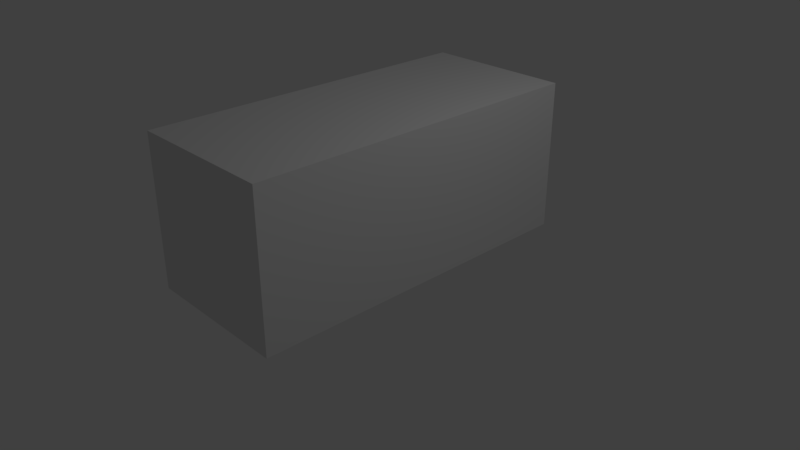 # Source: MBG06.blend  (saved by Blender 2.78.0; exported with 4.5.12 LTS)
import bpy
from mathutils import Matrix  # noqa: F401  (used for matrix-valued properties, if any)

bpy.ops.wm.read_factory_settings(use_empty=True)
scene = bpy.context.scene
scene.name = 'Scene'

# ---- collections
col_collection_1 = bpy.data.collections.new('Collection 1'); scene.collection.children.link(col_collection_1)

# ---- materials (node trees are filled in below, after node groups)
mat_material = bpy.data.materials.new('Material')
mat_material.alpha_threshold = 0.0
mat_material.use_transparent_shadow = False
mat_material.roughness = 0.5
mat_material.line_color = (0.0, 0.0, 0.0, 1.0)

# ---- material node trees

# ---- world
world_world = bpy.data.worlds.new('World'); scene.world = world_world
world_world.color = (0.05088, 0.05088, 0.05088)
world_world.use_sun_shadow = False
world_world.sun_shadow_jitter_overblur = 0.0
world_world.cycles.sampling_method = 'MANUAL'

# ---- cameras
cam_camera = bpy.data.cameras.new('Camera')
cam_camera.clip_end = 100.0
cam_camera.lens = 35.0
cam_camera.sensor_width = 32.0
cam_camera.sensor_height = 18.0
cam_camera.ortho_scale = 7.314
cam_camera.dof.focus_distance = 0.0
cam_camera.dof.aperture_fstop = 128.0

# ---- lights
light_lamp = bpy.data.lights.new('Lamp', 'POINT')
light_lamp.transmission_factor = 0.0
light_lamp.cutoff_distance = 30.0
light_lamp.energy = 100.0
light_lamp.shadow_buffer_clip_start = 1.001
light_lamp.shadow_soft_size = 0.1
light_lamp.shadow_maximum_resolution = 0.006
light_lamp.use_absolute_resolution = True

# ---- meshes
me_cube_001 = bpy.data.meshes.new('Cube.001')
me_cube_001.from_pydata([(-0.7354, -1.0, -1.0), (-0.7354, 1.0, -1.0), (0.7354, -1.0, -1.0), (0.7354, 1.0, -1.0), (-0.5158, -0.9721, -0.0376), (-0.5158, 0.9721, -0.0376), (0.5158, 0.9721, -0.0376), (0.5158, -0.9721, -0.0376), (-0.7354, 0.9861, -0.5508), (0.7354, 0.9861, -0.5508), (0.7354, -0.9861, -0.5508), (-0.7354, -0.9861, -0.5508), (-0.3567, 0.575, 0.3652), (-0.3567, -0.9224, 0.3652), (-0.4092, -0.9721, -0.0376), (0.3567, 0.575, 0.3652), (0.3567, -0.9224, 0.3652), (-0.4092, 0.9721, -0.0376), (0.4092, -0.9721, -0.0376), (0.4092, 0.9721, -0.0376), (-0.4092, 0.9777, -0.1119), (-0.4184, 0.982, -0.4209), (-0.4184, -0.982, -0.4209), (-0.4092, -0.9777, -0.1119), (0.4184, 0.982, -0.4209), (0.4092, 0.9777, -0.1119), (0.4092, -0.9777, -0.1119), (0.4184, -0.982, -0.4209), (-0.3737, -0.9119, 0.4188), (-0.4465, -0.9171, 0.379), (-0.4465, 0.5327, 0.379), (-0.3737, 0.4907, 0.4188), (0.4465, -0.9171, 0.379), (0.3737, -0.9119, 0.4188), (0.3737, 0.4907, 0.4188), (0.4465, 0.5327, 0.379)], [], [(34, 31, 28, 33), (6, 35, 32, 7), (4, 29, 30, 5), (1, 3, 2, 0), (5, 30, 31, 34, 35, 6, 19, 15, 12, 17), (25, 26, 18, 16, 15, 19), (9, 6, 7, 10), (23, 20, 17, 12, 13, 14), (11, 4, 5, 8), (0, 11, 8, 1), (1, 8, 9, 3), (3, 9, 10, 2), (2, 10, 11, 0), (21, 22, 27, 24), (10, 7, 18, 26, 27, 22, 23, 14, 4, 11), (15, 16, 13, 12), (26, 25, 24, 27), (20, 23, 22, 21), (8, 5, 17, 20, 21, 24, 25, 19, 6, 9), (28, 31, 30, 29), (34, 33, 32, 35), (7, 32, 33, 28, 29, 4, 14, 13, 16, 18)])
me_cube_001.use_remesh_preserve_volume = False
me_cube_001.use_remesh_preserve_attributes = False
me_cube_001.use_mirror_vertex_groups = False
me_cube_001.update()
me_cube = bpy.data.meshes.new('Cube')
me_cube.from_pydata([(1.0, 1.0, -1.0), (1.0, -1.0, -1.0), (-1.0, -1.0, -1.0), (-1.0, 1.0, -1.0), (1.0, 1.0, 1.0), (1.0, -1.0, 1.0), (-1.0, -1.0, 1.0), (-1.0, 1.0, 1.0)], [], [(0, 1, 2, 3), (4, 7, 6, 5), (0, 4, 5, 1), (1, 5, 6, 2), (2, 6, 7, 3), (4, 0, 3, 7)])
me_cube.materials.append(mat_material)
me_cube.use_remesh_preserve_volume = False
me_cube.use_remesh_preserve_attributes = False
me_cube.use_mirror_vertex_groups = False
me_cube.update()

# ---- objects
ob_cube_001 = bpy.data.objects.new('Cube.001', me_cube_001)
ob_empty = bpy.data.objects.new('Empty', None)
ob_cube = bpy.data.objects.new('Cube', me_cube)
ob_lamp = bpy.data.objects.new('Lamp', light_lamp)
ob_camera = bpy.data.objects.new('Camera', cam_camera)

# ---- transforms, parenting, visibility, modifiers, constraints
ob_cube_001.location = (0.0, 0.0, 1.0)
ob_cube_001.rotation_euler = (0.0, -0.0, 3.142)
ob_cube_001.scale = (0.6488, 1.0, 1.0)
ob_cube_001.lineart.crease_threshold = 0.0
ob_empty.location = (0.0, 0.0, 1.0)
ob_empty.rotation_euler = (-1.571, -0.0, 3.142)
ob_empty.scale = (5.624, 5.624, 5.624)
ob_empty.empty_display_type = 'SINGLE_ARROW'
ob_empty.empty_image_offset = (0.0, 0.0)
ob_empty.lineart.crease_threshold = 0.0
ob_cube.location = (0.0, 0.0, 1.0)
ob_cube.scale = (1.0, 2.32, 1.0)
ob_cube.lock_rotations_4d = False
ob_cube.empty_display_type = 'ARROWS'
ob_cube.hide_viewport = True
ob_cube.lineart.crease_threshold = 0.0
ob_lamp.location = (4.076, 1.005, 5.904)
ob_lamp.rotation_euler = (0.6503, 0.05522, 1.866)
ob_lamp.lock_rotations_4d = False
ob_lamp.empty_display_type = 'ARROWS'
ob_lamp.color = (0.0, 0.0, 0.0, 0.0)
ob_lamp.lineart.crease_threshold = 0.0
ob_camera.location = (7.481, -6.508, 5.344)
ob_camera.rotation_euler = (1.109, 0.0, 0.8149)
ob_camera.lock_rotations_4d = False
ob_camera.empty_display_type = 'ARROWS'
ob_camera.color = (0.0, 0.0, 0.0, 0.0)
ob_camera.display_type = 'WIRE'
ob_camera.lineart.crease_threshold = 0.0

# ---- collection membership
col_collection_1.objects.link(ob_cube_001)
col_collection_1.objects.link(ob_empty)
col_collection_1.objects.link(ob_cube)
col_collection_1.objects.link(ob_lamp)
col_collection_1.objects.link(ob_camera)

# ---- scene / render settings (as saved in the file)
scene.camera = ob_camera
scene.frame_start = 1; scene.frame_end = 250; scene.frame_set(1)
scene.render.engine = 'BLENDER_EEVEE_NEXT'
scene.render.resolution_percentage = 50
scene.render.dither_intensity = 0.0
scene.cycles.use_denoising = False
scene.cycles.samples = 128
scene.cycles.sampling_pattern = 'TABULATED_SOBOL'
scene.cycles.light_sampling_threshold = 0.0
scene.cycles.use_adaptive_sampling = False
scene.cycles.use_light_tree = False
scene.cycles.blur_glossy = 0.0
scene.cycles.sample_clamp_indirect = 0.0
scene.view_settings.view_transform = 'Standard'
bpy.context.view_layer.update()
